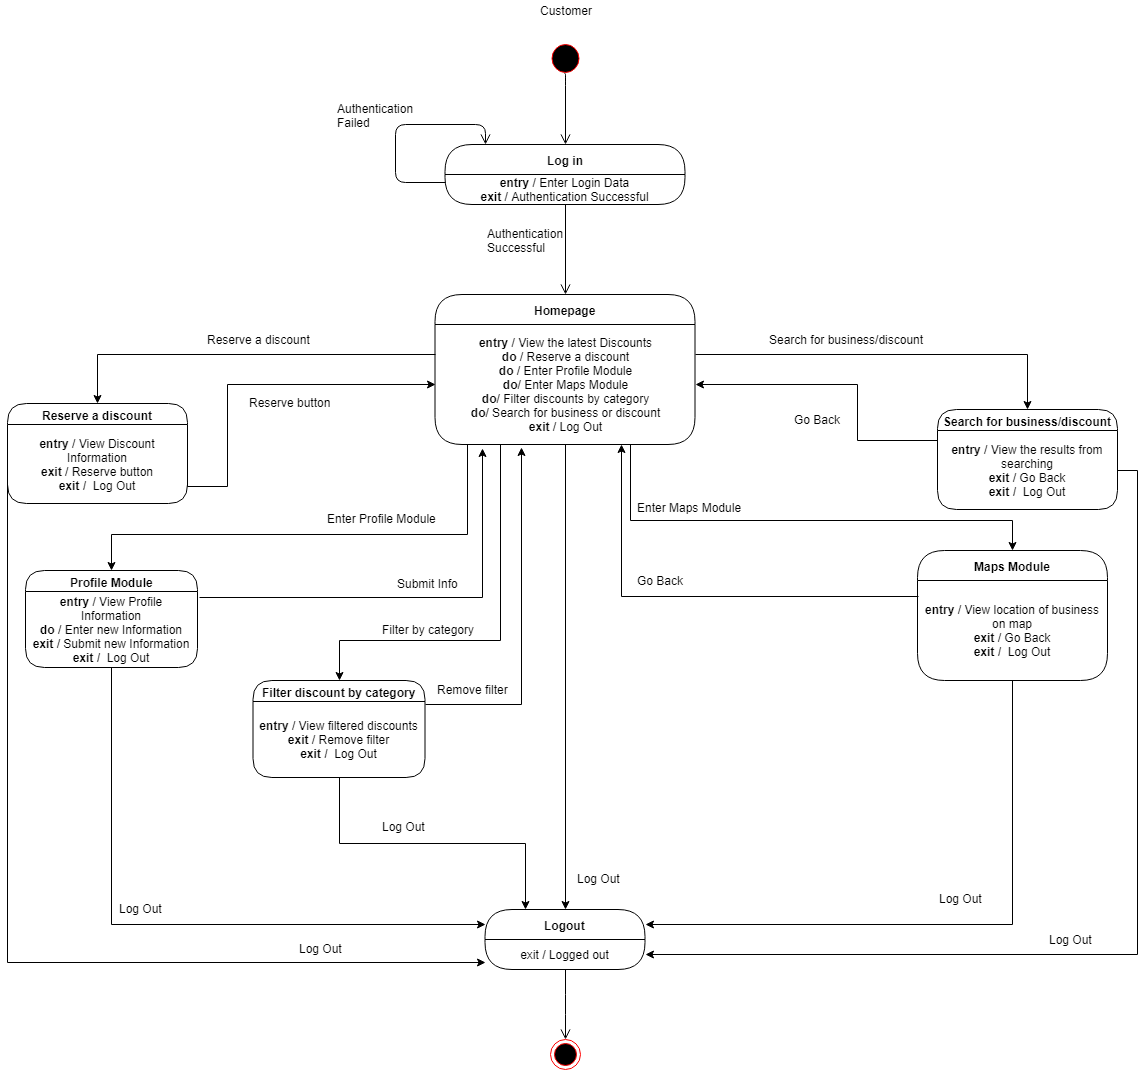

The diagram above was exported from draw.io. Its source (the exported page's mxGraphModel, read from the mxfile embedded in the PNG):
<mxGraphModel dx="1394" dy="715" grid="1" gridSize="10" guides="1" tooltips="1" connect="1" arrows="1" fold="1" page="1" pageScale="1" pageWidth="583" pageHeight="827" math="0" shadow="0">
  <root>
    <mxCell id="0" />
    <mxCell id="1" parent="0" />
    <mxCell id="6iliEb15JOKxxXaUDjuR-20" value="" style="ellipse;html=1;shape=startState;fillColor=#000000;strokeColor=#ff0000;" vertex="1" parent="1">
      <mxGeometry x="560" y="50" width="35" height="36" as="geometry" />
    </mxCell>
    <mxCell id="6iliEb15JOKxxXaUDjuR-21" value="Log in" style="swimlane;html=1;fontStyle=1;align=center;verticalAlign=middle;childLayout=stackLayout;horizontal=1;startSize=30;horizontalStack=0;resizeParent=0;resizeLast=1;container=0;collapsible=0;rounded=1;arcSize=30;strokeColor=#000000;fillColor=#ffffff;swimlaneFillColor=#FFFFFF;" vertex="1" parent="1">
      <mxGeometry x="457.5" y="154" width="240" height="60" as="geometry" />
    </mxCell>
    <mxCell id="6iliEb15JOKxxXaUDjuR-22" value="&lt;b&gt;entry&lt;/b&gt; / Enter Login Data&lt;br&gt;&lt;b&gt;exit&lt;/b&gt; / Authentication Successful&lt;br&gt;" style="text;html=1;strokeColor=none;fillColor=none;align=center;verticalAlign=middle;spacingLeft=4;spacingRight=4;whiteSpace=wrap;overflow=hidden;rotatable=0;" vertex="1" parent="6iliEb15JOKxxXaUDjuR-21">
      <mxGeometry y="30" width="240" height="30" as="geometry" />
    </mxCell>
    <mxCell id="6iliEb15JOKxxXaUDjuR-23" style="edgeStyle=orthogonalEdgeStyle;rounded=0;html=1;exitX=0;exitY=0.75;entryX=0;entryY=0.75;jettySize=auto;orthogonalLoop=1;" edge="1" parent="6iliEb15JOKxxXaUDjuR-21" source="6iliEb15JOKxxXaUDjuR-22" target="6iliEb15JOKxxXaUDjuR-22">
      <mxGeometry relative="1" as="geometry" />
    </mxCell>
    <mxCell id="6iliEb15JOKxxXaUDjuR-24" value="" style="edgeStyle=orthogonalEdgeStyle;html=1;verticalAlign=bottom;endArrow=open;endSize=8;strokeColor=#000000;exitX=0;exitY=0.25;fillColor=#ffffff;" edge="1" parent="6iliEb15JOKxxXaUDjuR-21" source="6iliEb15JOKxxXaUDjuR-22">
      <mxGeometry relative="1" as="geometry">
        <mxPoint x="40" as="targetPoint" />
        <mxPoint y="25" as="sourcePoint" />
        <Array as="points">
          <mxPoint x="-50" y="38" />
          <mxPoint x="-50" y="-20" />
          <mxPoint x="40" y="-20" />
        </Array>
      </mxGeometry>
    </mxCell>
    <mxCell id="6iliEb15JOKxxXaUDjuR-25" value="" style="edgeStyle=orthogonalEdgeStyle;html=1;verticalAlign=bottom;endArrow=open;endSize=8;strokeColor=#000000;exitX=0.5;exitY=1;entryX=0.5;entryY=0;fillColor=#ffffff;" edge="1" parent="1" source="6iliEb15JOKxxXaUDjuR-22" target="6iliEb15JOKxxXaUDjuR-33">
      <mxGeometry relative="1" as="geometry">
        <mxPoint x="577.5" y="304" as="targetPoint" />
        <Array as="points">
          <mxPoint x="577.5" y="304" />
        </Array>
      </mxGeometry>
    </mxCell>
    <mxCell id="6iliEb15JOKxxXaUDjuR-26" value="Authentication&lt;br&gt;Failed&lt;br&gt;" style="text;html=1;resizable=0;points=[];autosize=1;align=left;verticalAlign=top;spacingTop=-4;" vertex="1" parent="1">
      <mxGeometry x="347.5" y="109" width="90" height="30" as="geometry" />
    </mxCell>
    <mxCell id="6iliEb15JOKxxXaUDjuR-27" value="Authentication&lt;br&gt;Successful&lt;br&gt;" style="text;html=1;resizable=0;points=[];autosize=1;align=left;verticalAlign=top;spacingTop=-4;" vertex="1" parent="1">
      <mxGeometry x="497.5" y="234" width="90" height="30" as="geometry" />
    </mxCell>
    <mxCell id="6iliEb15JOKxxXaUDjuR-28" value="" style="edgeStyle=orthogonalEdgeStyle;html=1;verticalAlign=bottom;endArrow=open;endSize=8;strokeColor=#000000;entryX=0.5;entryY=0;exitX=0.498;exitY=0.909;exitPerimeter=0;fillColor=#ffffff;" edge="1" parent="1" source="6iliEb15JOKxxXaUDjuR-20" target="6iliEb15JOKxxXaUDjuR-21">
      <mxGeometry relative="1" as="geometry">
        <mxPoint x="392.5" y="154" as="targetPoint" />
        <mxPoint x="577.5" y="94" as="sourcePoint" />
        <Array as="points">
          <mxPoint x="577.5" y="85" />
          <mxPoint x="577.5" y="85" />
        </Array>
      </mxGeometry>
    </mxCell>
    <mxCell id="6iliEb15JOKxxXaUDjuR-29" value="Logout" style="swimlane;html=1;fontStyle=1;align=center;verticalAlign=middle;childLayout=stackLayout;horizontal=1;startSize=30;horizontalStack=0;resizeParent=0;resizeLast=1;container=0;collapsible=0;rounded=1;arcSize=30;strokeColor=#000000;fillColor=#ffffff;swimlaneFillColor=#FFFFFF;" vertex="1" parent="1">
      <mxGeometry x="497.5" y="919" width="160" height="60" as="geometry" />
    </mxCell>
    <mxCell id="6iliEb15JOKxxXaUDjuR-30" value="exit / Logged out" style="text;html=1;strokeColor=none;fillColor=none;align=center;verticalAlign=middle;spacingLeft=4;spacingRight=4;whiteSpace=wrap;overflow=hidden;rotatable=0;" vertex="1" parent="6iliEb15JOKxxXaUDjuR-29">
      <mxGeometry y="30" width="160" height="30" as="geometry" />
    </mxCell>
    <mxCell id="6iliEb15JOKxxXaUDjuR-31" value="" style="edgeStyle=orthogonalEdgeStyle;html=1;verticalAlign=bottom;endArrow=open;endSize=8;strokeColor=#000000;entryX=0.5;entryY=0;fillColor=#ffffff;" edge="1" parent="1" source="6iliEb15JOKxxXaUDjuR-29" target="6iliEb15JOKxxXaUDjuR-32">
      <mxGeometry relative="1" as="geometry">
        <mxPoint x="577.5" y="919" as="targetPoint" />
      </mxGeometry>
    </mxCell>
    <mxCell id="6iliEb15JOKxxXaUDjuR-32" value="" style="ellipse;html=1;shape=endState;fillColor=#000000;strokeColor=#ff0000;" vertex="1" parent="1">
      <mxGeometry x="562.5" y="1049" width="30" height="30" as="geometry" />
    </mxCell>
    <mxCell id="6iliEb15JOKxxXaUDjuR-33" value="Homepage" style="swimlane;html=1;fontStyle=1;align=center;verticalAlign=middle;childLayout=stackLayout;horizontal=1;startSize=30;horizontalStack=0;resizeParent=0;resizeLast=1;container=0;collapsible=0;rounded=1;arcSize=30;strokeColor=#000000;fillColor=#ffffff;swimlaneFillColor=#FFFFFF;" vertex="1" parent="1">
      <mxGeometry x="447.5" y="304" width="260" height="150" as="geometry" />
    </mxCell>
    <mxCell id="6iliEb15JOKxxXaUDjuR-34" value="&lt;b&gt;entry&lt;/b&gt; / View the latest Discounts&lt;br&gt;&lt;b&gt;do&lt;/b&gt; / Reserve a discount&lt;br&gt;&lt;b&gt;do&lt;/b&gt; / Enter Profile Module&lt;br&gt;&lt;b&gt;do&lt;/b&gt;/ Enter Maps Module&lt;br&gt;&lt;b&gt;do&lt;/b&gt;/ Filter discounts by category&lt;br&gt;&lt;b&gt;do&lt;/b&gt;/ Search for business or discount&lt;br&gt;&lt;b&gt;exit&lt;/b&gt; / Log Out&lt;br&gt;" style="text;html=1;strokeColor=none;fillColor=none;align=center;verticalAlign=middle;spacingLeft=4;spacingRight=4;whiteSpace=wrap;overflow=hidden;rotatable=0;" vertex="1" parent="6iliEb15JOKxxXaUDjuR-33">
      <mxGeometry y="30" width="260" height="120" as="geometry" />
    </mxCell>
    <mxCell id="6iliEb15JOKxxXaUDjuR-35" value="Maps Module" style="swimlane;html=1;fontStyle=1;align=center;verticalAlign=middle;childLayout=stackLayout;horizontal=1;startSize=30;horizontalStack=0;resizeParent=0;resizeLast=1;container=0;collapsible=0;rounded=1;arcSize=30;strokeColor=#000000;fillColor=#ffffff;swimlaneFillColor=#FFFFFF;" vertex="1" parent="1">
      <mxGeometry x="930" y="560" width="190" height="130" as="geometry" />
    </mxCell>
    <mxCell id="6iliEb15JOKxxXaUDjuR-36" value="&lt;b&gt;entry&amp;nbsp;&lt;/b&gt;/ View location of business on map&lt;br&gt;&lt;b&gt;exit&amp;nbsp;&lt;/b&gt;/ Go Back&lt;br&gt;&lt;b&gt;exit /&amp;nbsp;&amp;nbsp;&lt;/b&gt;Log Out" style="text;html=1;strokeColor=none;fillColor=none;align=center;verticalAlign=middle;spacingLeft=4;spacingRight=4;whiteSpace=wrap;overflow=hidden;rotatable=0;" vertex="1" parent="6iliEb15JOKxxXaUDjuR-35">
      <mxGeometry y="30" width="190" height="100" as="geometry" />
    </mxCell>
    <mxCell id="6iliEb15JOKxxXaUDjuR-65" value="&lt;b&gt;entry&amp;nbsp;&lt;/b&gt;/ View location of business on map&lt;br&gt;&lt;b&gt;exit&amp;nbsp;&lt;/b&gt;/ Go Back&lt;br&gt;&lt;b&gt;exit /&amp;nbsp;&amp;nbsp;&lt;/b&gt;Log Out" style="text;html=1;strokeColor=none;fillColor=none;align=center;verticalAlign=middle;spacingLeft=4;spacingRight=4;whiteSpace=wrap;overflow=hidden;rotatable=0;" vertex="1" parent="6iliEb15JOKxxXaUDjuR-35">
      <mxGeometry y="130" width="190" as="geometry" />
    </mxCell>
    <mxCell id="6iliEb15JOKxxXaUDjuR-37" style="edgeStyle=orthogonalEdgeStyle;rounded=0;comic=0;jumpStyle=none;html=1;shadow=0;endArrow=classic;endFill=1;jettySize=auto;orthogonalLoop=1;strokeColor=#000000;fontSize=8;entryX=0.5;entryY=0;" edge="1" parent="1" target="6iliEb15JOKxxXaUDjuR-39">
      <mxGeometry relative="1" as="geometry">
        <mxPoint x="577.5" y="484" as="targetPoint" />
        <mxPoint x="480" y="454" as="sourcePoint" />
        <Array as="points">
          <mxPoint x="480" y="454" />
          <mxPoint x="480" y="544" />
          <mxPoint x="128" y="544" />
        </Array>
      </mxGeometry>
    </mxCell>
    <mxCell id="6iliEb15JOKxxXaUDjuR-38" style="edgeStyle=orthogonalEdgeStyle;rounded=0;comic=0;jumpStyle=none;html=1;exitX=0.75;exitY=1;shadow=0;endArrow=classic;endFill=1;jettySize=auto;orthogonalLoop=1;strokeColor=#000000;fontSize=8;entryX=0.5;entryY=0;" edge="1" parent="1" source="6iliEb15JOKxxXaUDjuR-34" target="6iliEb15JOKxxXaUDjuR-35">
      <mxGeometry relative="1" as="geometry">
        <mxPoint x="837.5" y="564" as="targetPoint" />
        <Array as="points">
          <mxPoint x="643" y="530" />
          <mxPoint x="1025" y="530" />
        </Array>
      </mxGeometry>
    </mxCell>
    <mxCell id="6iliEb15JOKxxXaUDjuR-39" value="Profile Module" style="swimlane;html=1;fontStyle=1;align=center;verticalAlign=middle;childLayout=stackLayout;horizontal=1;startSize=21;horizontalStack=0;resizeParent=0;resizeLast=1;container=0;collapsible=0;rounded=1;arcSize=30;strokeColor=#000000;fillColor=#ffffff;swimlaneFillColor=#FFFFFF;" vertex="1" parent="1">
      <mxGeometry x="38" y="580" width="172" height="97" as="geometry" />
    </mxCell>
    <mxCell id="6iliEb15JOKxxXaUDjuR-40" value="&lt;b&gt;entry&lt;/b&gt; / View Profile Information&lt;br&gt;&lt;b&gt;do&lt;/b&gt; / Enter new Information&lt;br&gt;&lt;b&gt;exit&lt;/b&gt; / Submit new Information&lt;br&gt;&lt;b&gt;exit /&amp;nbsp;&amp;nbsp;&lt;/b&gt;Log Out&lt;br&gt;" style="text;html=1;strokeColor=none;fillColor=none;align=center;verticalAlign=middle;spacingLeft=4;spacingRight=4;whiteSpace=wrap;overflow=hidden;rotatable=0;" vertex="1" parent="6iliEb15JOKxxXaUDjuR-39">
      <mxGeometry y="21" width="172" height="76" as="geometry" />
    </mxCell>
    <mxCell id="6iliEb15JOKxxXaUDjuR-41" style="edgeStyle=orthogonalEdgeStyle;rounded=0;comic=0;jumpStyle=none;html=1;exitX=0.5;exitY=1;entryX=0;entryY=0.25;shadow=0;endArrow=classic;endFill=1;jettySize=auto;orthogonalLoop=1;strokeColor=#000000;fontSize=8;" edge="1" parent="1" source="6iliEb15JOKxxXaUDjuR-40" target="6iliEb15JOKxxXaUDjuR-29">
      <mxGeometry relative="1" as="geometry" />
    </mxCell>
    <mxCell id="6iliEb15JOKxxXaUDjuR-42" style="edgeStyle=orthogonalEdgeStyle;rounded=0;comic=0;jumpStyle=none;html=1;exitX=0.5;exitY=1;shadow=0;endArrow=classic;endFill=1;jettySize=auto;orthogonalLoop=1;strokeColor=#000000;fontSize=8;entryX=1;entryY=0.25;" edge="1" parent="1" source="6iliEb15JOKxxXaUDjuR-36" target="6iliEb15JOKxxXaUDjuR-29">
      <mxGeometry relative="1" as="geometry">
        <mxPoint x="707.5" y="789" as="targetPoint" />
      </mxGeometry>
    </mxCell>
    <mxCell id="6iliEb15JOKxxXaUDjuR-43" value="Enter Maps Module" style="text;html=1;resizable=0;points=[];autosize=1;align=left;verticalAlign=top;spacingTop=-4;" vertex="1" parent="1">
      <mxGeometry x="647.5" y="507.5" width="120" height="20" as="geometry" />
    </mxCell>
    <mxCell id="6iliEb15JOKxxXaUDjuR-44" value="Enter Profile Module" style="text;html=1;resizable=0;points=[];autosize=1;align=left;verticalAlign=top;spacingTop=-4;" vertex="1" parent="1">
      <mxGeometry x="337.5" y="519" width="120" height="20" as="geometry" />
    </mxCell>
    <mxCell id="6iliEb15JOKxxXaUDjuR-46" value="Submit Info" style="text;html=1;resizable=0;points=[];autosize=1;align=left;verticalAlign=top;spacingTop=-4;" vertex="1" parent="1">
      <mxGeometry x="407.5" y="584" width="80" height="20" as="geometry" />
    </mxCell>
    <mxCell id="6iliEb15JOKxxXaUDjuR-47" style="edgeStyle=orthogonalEdgeStyle;rounded=0;comic=0;jumpStyle=none;html=1;exitX=0.005;exitY=0.16;entryX=0.717;entryY=1;entryPerimeter=0;shadow=0;endArrow=classic;endFill=1;jettySize=auto;orthogonalLoop=1;strokeColor=#000000;fontSize=8;exitDx=0;exitDy=0;exitPerimeter=0;entryDx=0;entryDy=0;" edge="1" parent="1" source="6iliEb15JOKxxXaUDjuR-36" target="6iliEb15JOKxxXaUDjuR-34">
      <mxGeometry relative="1" as="geometry" />
    </mxCell>
    <mxCell id="6iliEb15JOKxxXaUDjuR-48" value="Go Back" style="text;html=1;resizable=0;points=[];autosize=1;align=left;verticalAlign=top;spacingTop=-4;" vertex="1" parent="1">
      <mxGeometry x="647.5" y="581" width="60" height="20" as="geometry" />
    </mxCell>
    <mxCell id="6iliEb15JOKxxXaUDjuR-49" value="Log Out" style="text;html=1;resizable=0;points=[];autosize=1;align=left;verticalAlign=top;spacingTop=-4;" vertex="1" parent="1">
      <mxGeometry x="130" y="909" width="60" height="20" as="geometry" />
    </mxCell>
    <mxCell id="6iliEb15JOKxxXaUDjuR-50" value="Log Out" style="text;html=1;resizable=0;points=[];autosize=1;align=left;verticalAlign=top;spacingTop=-4;" vertex="1" parent="1">
      <mxGeometry x="950" y="899" width="60" height="20" as="geometry" />
    </mxCell>
    <mxCell id="6iliEb15JOKxxXaUDjuR-51" style="edgeStyle=orthogonalEdgeStyle;rounded=0;comic=0;jumpStyle=none;html=1;exitX=0.5;exitY=1;entryX=0.5;entryY=0;shadow=0;endArrow=classic;endFill=1;jettySize=auto;orthogonalLoop=1;strokeColor=#000000;fontSize=8;" edge="1" parent="1" source="6iliEb15JOKxxXaUDjuR-34" target="6iliEb15JOKxxXaUDjuR-29">
      <mxGeometry relative="1" as="geometry" />
    </mxCell>
    <mxCell id="6iliEb15JOKxxXaUDjuR-52" value="Log Out" style="text;html=1;resizable=0;points=[];autosize=1;align=left;verticalAlign=top;spacingTop=-4;" vertex="1" parent="1">
      <mxGeometry x="587.5" y="879" width="60" height="20" as="geometry" />
    </mxCell>
    <mxCell id="6iliEb15JOKxxXaUDjuR-53" value="Customer" style="text;html=1;strokeColor=none;fillColor=none;align=center;verticalAlign=middle;whiteSpace=wrap;rounded=0;" vertex="1" parent="1">
      <mxGeometry x="527.5" y="10" width="100" height="20" as="geometry" />
    </mxCell>
    <mxCell id="6iliEb15JOKxxXaUDjuR-55" value="Reserve a discount" style="swimlane;html=1;fontStyle=1;align=center;verticalAlign=middle;childLayout=stackLayout;horizontal=1;startSize=21;horizontalStack=0;resizeParent=0;resizeLast=1;container=0;collapsible=0;rounded=1;arcSize=30;strokeColor=#000000;fillColor=#ffffff;swimlaneFillColor=#FFFFFF;" vertex="1" parent="1">
      <mxGeometry x="20" y="413" width="180" height="100" as="geometry" />
    </mxCell>
    <mxCell id="6iliEb15JOKxxXaUDjuR-56" value="&lt;b&gt;entry&lt;/b&gt; / View Discount Information&lt;br&gt;&lt;b&gt;exit&lt;/b&gt; / Reserve button&lt;br&gt;&lt;b&gt;exit /&amp;nbsp;&amp;nbsp;&lt;/b&gt;Log Out&lt;br&gt;" style="text;html=1;strokeColor=none;fillColor=none;align=center;verticalAlign=middle;spacingLeft=4;spacingRight=4;whiteSpace=wrap;overflow=hidden;rotatable=0;" vertex="1" parent="6iliEb15JOKxxXaUDjuR-55">
      <mxGeometry y="21" width="180" height="79" as="geometry" />
    </mxCell>
    <mxCell id="6iliEb15JOKxxXaUDjuR-57" style="edgeStyle=orthogonalEdgeStyle;rounded=0;orthogonalLoop=1;jettySize=auto;html=1;exitX=0;exitY=0.25;exitDx=0;exitDy=0;entryX=0.5;entryY=0;entryDx=0;entryDy=0;" edge="1" parent="1" source="6iliEb15JOKxxXaUDjuR-34" target="6iliEb15JOKxxXaUDjuR-55">
      <mxGeometry relative="1" as="geometry" />
    </mxCell>
    <mxCell id="6iliEb15JOKxxXaUDjuR-58" value="Reserve a discount" style="text;html=1;resizable=0;points=[];autosize=1;align=left;verticalAlign=top;spacingTop=-4;" vertex="1" parent="1">
      <mxGeometry x="217.5" y="340" width="120" height="20" as="geometry" />
    </mxCell>
    <mxCell id="6iliEb15JOKxxXaUDjuR-60" style="edgeStyle=orthogonalEdgeStyle;rounded=0;orthogonalLoop=1;jettySize=auto;html=1;exitX=1;exitY=0.25;exitDx=0;exitDy=0;entryX=0;entryY=0.5;entryDx=0;entryDy=0;" edge="1" parent="1" source="6iliEb15JOKxxXaUDjuR-56" target="6iliEb15JOKxxXaUDjuR-34">
      <mxGeometry relative="1" as="geometry">
        <Array as="points">
          <mxPoint x="240" y="496" />
          <mxPoint x="240" y="394" />
        </Array>
      </mxGeometry>
    </mxCell>
    <mxCell id="6iliEb15JOKxxXaUDjuR-61" value="Reserve button" style="text;html=1;resizable=0;points=[];autosize=1;align=left;verticalAlign=top;spacingTop=-4;" vertex="1" parent="1">
      <mxGeometry x="260" y="403" width="100" height="20" as="geometry" />
    </mxCell>
    <mxCell id="6iliEb15JOKxxXaUDjuR-62" style="edgeStyle=orthogonalEdgeStyle;rounded=0;orthogonalLoop=1;jettySize=auto;html=1;exitX=1.012;exitY=0.079;exitDx=0;exitDy=0;entryX=0.183;entryY=1.033;entryDx=0;entryDy=0;entryPerimeter=0;exitPerimeter=0;" edge="1" parent="1" source="6iliEb15JOKxxXaUDjuR-40" target="6iliEb15JOKxxXaUDjuR-34">
      <mxGeometry relative="1" as="geometry" />
    </mxCell>
    <mxCell id="6iliEb15JOKxxXaUDjuR-66" value="Search for business/discount" style="swimlane;html=1;fontStyle=1;align=center;verticalAlign=middle;childLayout=stackLayout;horizontal=1;startSize=21;horizontalStack=0;resizeParent=0;resizeLast=1;container=0;collapsible=0;rounded=1;arcSize=30;strokeColor=#000000;fillColor=#ffffff;swimlaneFillColor=#FFFFFF;" vertex="1" parent="1">
      <mxGeometry x="950" y="419" width="180" height="100" as="geometry" />
    </mxCell>
    <mxCell id="6iliEb15JOKxxXaUDjuR-67" value="&lt;b&gt;entry&lt;/b&gt; / View the results from searching&lt;br&gt;&lt;b&gt;exit&lt;/b&gt; / Go Back&lt;br&gt;&lt;b&gt;exit /&amp;nbsp;&amp;nbsp;&lt;/b&gt;Log Out&lt;br&gt;" style="text;html=1;strokeColor=none;fillColor=none;align=center;verticalAlign=middle;spacingLeft=4;spacingRight=4;whiteSpace=wrap;overflow=hidden;rotatable=0;" vertex="1" parent="6iliEb15JOKxxXaUDjuR-66">
      <mxGeometry y="21" width="180" height="79" as="geometry" />
    </mxCell>
    <mxCell id="6iliEb15JOKxxXaUDjuR-68" style="edgeStyle=orthogonalEdgeStyle;rounded=0;orthogonalLoop=1;jettySize=auto;html=1;exitX=1;exitY=0.25;exitDx=0;exitDy=0;entryX=0.5;entryY=0;entryDx=0;entryDy=0;" edge="1" parent="1" source="6iliEb15JOKxxXaUDjuR-34" target="6iliEb15JOKxxXaUDjuR-66">
      <mxGeometry relative="1" as="geometry" />
    </mxCell>
    <mxCell id="6iliEb15JOKxxXaUDjuR-69" value="Search for business/discount" style="text;html=1;resizable=0;points=[];autosize=1;align=left;verticalAlign=top;spacingTop=-4;" vertex="1" parent="1">
      <mxGeometry x="780" y="340" width="170" height="20" as="geometry" />
    </mxCell>
    <mxCell id="6iliEb15JOKxxXaUDjuR-70" style="edgeStyle=orthogonalEdgeStyle;rounded=0;orthogonalLoop=1;jettySize=auto;html=1;exitX=0;exitY=0.25;exitDx=0;exitDy=0;entryX=1;entryY=0.5;entryDx=0;entryDy=0;" edge="1" parent="1" source="6iliEb15JOKxxXaUDjuR-67" target="6iliEb15JOKxxXaUDjuR-34">
      <mxGeometry relative="1" as="geometry">
        <Array as="points">
          <mxPoint x="950" y="450" />
          <mxPoint x="870" y="450" />
          <mxPoint x="870" y="394" />
        </Array>
      </mxGeometry>
    </mxCell>
    <mxCell id="6iliEb15JOKxxXaUDjuR-71" value="Go Back" style="text;html=1;resizable=0;points=[];autosize=1;align=left;verticalAlign=top;spacingTop=-4;" vertex="1" parent="1">
      <mxGeometry x="805" y="420" width="60" height="20" as="geometry" />
    </mxCell>
    <mxCell id="6iliEb15JOKxxXaUDjuR-75" style="edgeStyle=orthogonalEdgeStyle;rounded=0;orthogonalLoop=1;jettySize=auto;html=1;exitX=1;exitY=0.25;exitDx=0;exitDy=0;entryX=0.333;entryY=1.025;entryDx=0;entryDy=0;entryPerimeter=0;" edge="1" parent="1" source="6iliEb15JOKxxXaUDjuR-72" target="6iliEb15JOKxxXaUDjuR-34">
      <mxGeometry relative="1" as="geometry" />
    </mxCell>
    <mxCell id="6iliEb15JOKxxXaUDjuR-72" value="Filter discount by category" style="swimlane;html=1;fontStyle=1;align=center;verticalAlign=middle;childLayout=stackLayout;horizontal=1;startSize=21;horizontalStack=0;resizeParent=0;resizeLast=1;container=0;collapsible=0;rounded=1;arcSize=30;strokeColor=#000000;fillColor=#ffffff;swimlaneFillColor=#FFFFFF;" vertex="1" parent="1">
      <mxGeometry x="265.5" y="690" width="172" height="97" as="geometry" />
    </mxCell>
    <mxCell id="6iliEb15JOKxxXaUDjuR-73" value="&lt;b&gt;entry&lt;/b&gt; / View filtered discounts&lt;br&gt;&lt;b&gt;exit&lt;/b&gt; / Remove filter&lt;br&gt;&lt;b&gt;exit /&amp;nbsp;&amp;nbsp;&lt;/b&gt;Log Out&lt;br&gt;" style="text;html=1;strokeColor=none;fillColor=none;align=center;verticalAlign=middle;spacingLeft=4;spacingRight=4;whiteSpace=wrap;overflow=hidden;rotatable=0;" vertex="1" parent="6iliEb15JOKxxXaUDjuR-72">
      <mxGeometry y="21" width="172" height="76" as="geometry" />
    </mxCell>
    <mxCell id="6iliEb15JOKxxXaUDjuR-74" style="edgeStyle=orthogonalEdgeStyle;rounded=0;orthogonalLoop=1;jettySize=auto;html=1;exitX=0.25;exitY=1;exitDx=0;exitDy=0;" edge="1" parent="1" source="6iliEb15JOKxxXaUDjuR-34" target="6iliEb15JOKxxXaUDjuR-72">
      <mxGeometry relative="1" as="geometry">
        <Array as="points">
          <mxPoint x="513" y="650" />
          <mxPoint x="352" y="650" />
        </Array>
      </mxGeometry>
    </mxCell>
    <mxCell id="6iliEb15JOKxxXaUDjuR-76" value="Remove filter" style="text;html=1;resizable=0;points=[];autosize=1;align=left;verticalAlign=top;spacingTop=-4;" vertex="1" parent="1">
      <mxGeometry x="447.5" y="690" width="90" height="20" as="geometry" />
    </mxCell>
    <mxCell id="6iliEb15JOKxxXaUDjuR-77" value="Filter by category" style="text;html=1;resizable=0;points=[];autosize=1;align=left;verticalAlign=top;spacingTop=-4;" vertex="1" parent="1">
      <mxGeometry x="392.5" y="630" width="110" height="20" as="geometry" />
    </mxCell>
    <mxCell id="6iliEb15JOKxxXaUDjuR-80" style="edgeStyle=orthogonalEdgeStyle;rounded=0;orthogonalLoop=1;jettySize=auto;html=1;exitX=0;exitY=0.75;exitDx=0;exitDy=0;entryX=0;entryY=0.75;entryDx=0;entryDy=0;" edge="1" parent="1" source="6iliEb15JOKxxXaUDjuR-56" target="6iliEb15JOKxxXaUDjuR-30">
      <mxGeometry relative="1" as="geometry">
        <Array as="points">
          <mxPoint x="20" y="972" />
        </Array>
      </mxGeometry>
    </mxCell>
    <mxCell id="6iliEb15JOKxxXaUDjuR-81" style="edgeStyle=orthogonalEdgeStyle;rounded=0;orthogonalLoop=1;jettySize=auto;html=1;exitX=0.5;exitY=1;exitDx=0;exitDy=0;entryX=0.25;entryY=0;entryDx=0;entryDy=0;" edge="1" parent="1" source="6iliEb15JOKxxXaUDjuR-73" target="6iliEb15JOKxxXaUDjuR-29">
      <mxGeometry relative="1" as="geometry" />
    </mxCell>
    <mxCell id="6iliEb15JOKxxXaUDjuR-82" style="edgeStyle=orthogonalEdgeStyle;rounded=0;orthogonalLoop=1;jettySize=auto;html=1;exitX=1;exitY=0.5;exitDx=0;exitDy=0;entryX=1;entryY=0.5;entryDx=0;entryDy=0;" edge="1" parent="1" source="6iliEb15JOKxxXaUDjuR-67" target="6iliEb15JOKxxXaUDjuR-30">
      <mxGeometry relative="1" as="geometry" />
    </mxCell>
    <mxCell id="6iliEb15JOKxxXaUDjuR-83" value="Log Out" style="text;html=1;resizable=0;points=[];autosize=1;align=left;verticalAlign=top;spacingTop=-4;" vertex="1" parent="1">
      <mxGeometry x="310" y="949" width="60" height="20" as="geometry" />
    </mxCell>
    <mxCell id="6iliEb15JOKxxXaUDjuR-86" value="Log Out" style="text;html=1;resizable=0;points=[];autosize=1;align=left;verticalAlign=top;spacingTop=-4;" vertex="1" parent="1">
      <mxGeometry x="392.5" y="827" width="60" height="20" as="geometry" />
    </mxCell>
    <mxCell id="6iliEb15JOKxxXaUDjuR-87" value="Log Out" style="text;html=1;resizable=0;points=[];autosize=1;align=left;verticalAlign=top;spacingTop=-4;" vertex="1" parent="1">
      <mxGeometry x="1060" y="940" width="60" height="20" as="geometry" />
    </mxCell>
  </root>
</mxGraphModel>